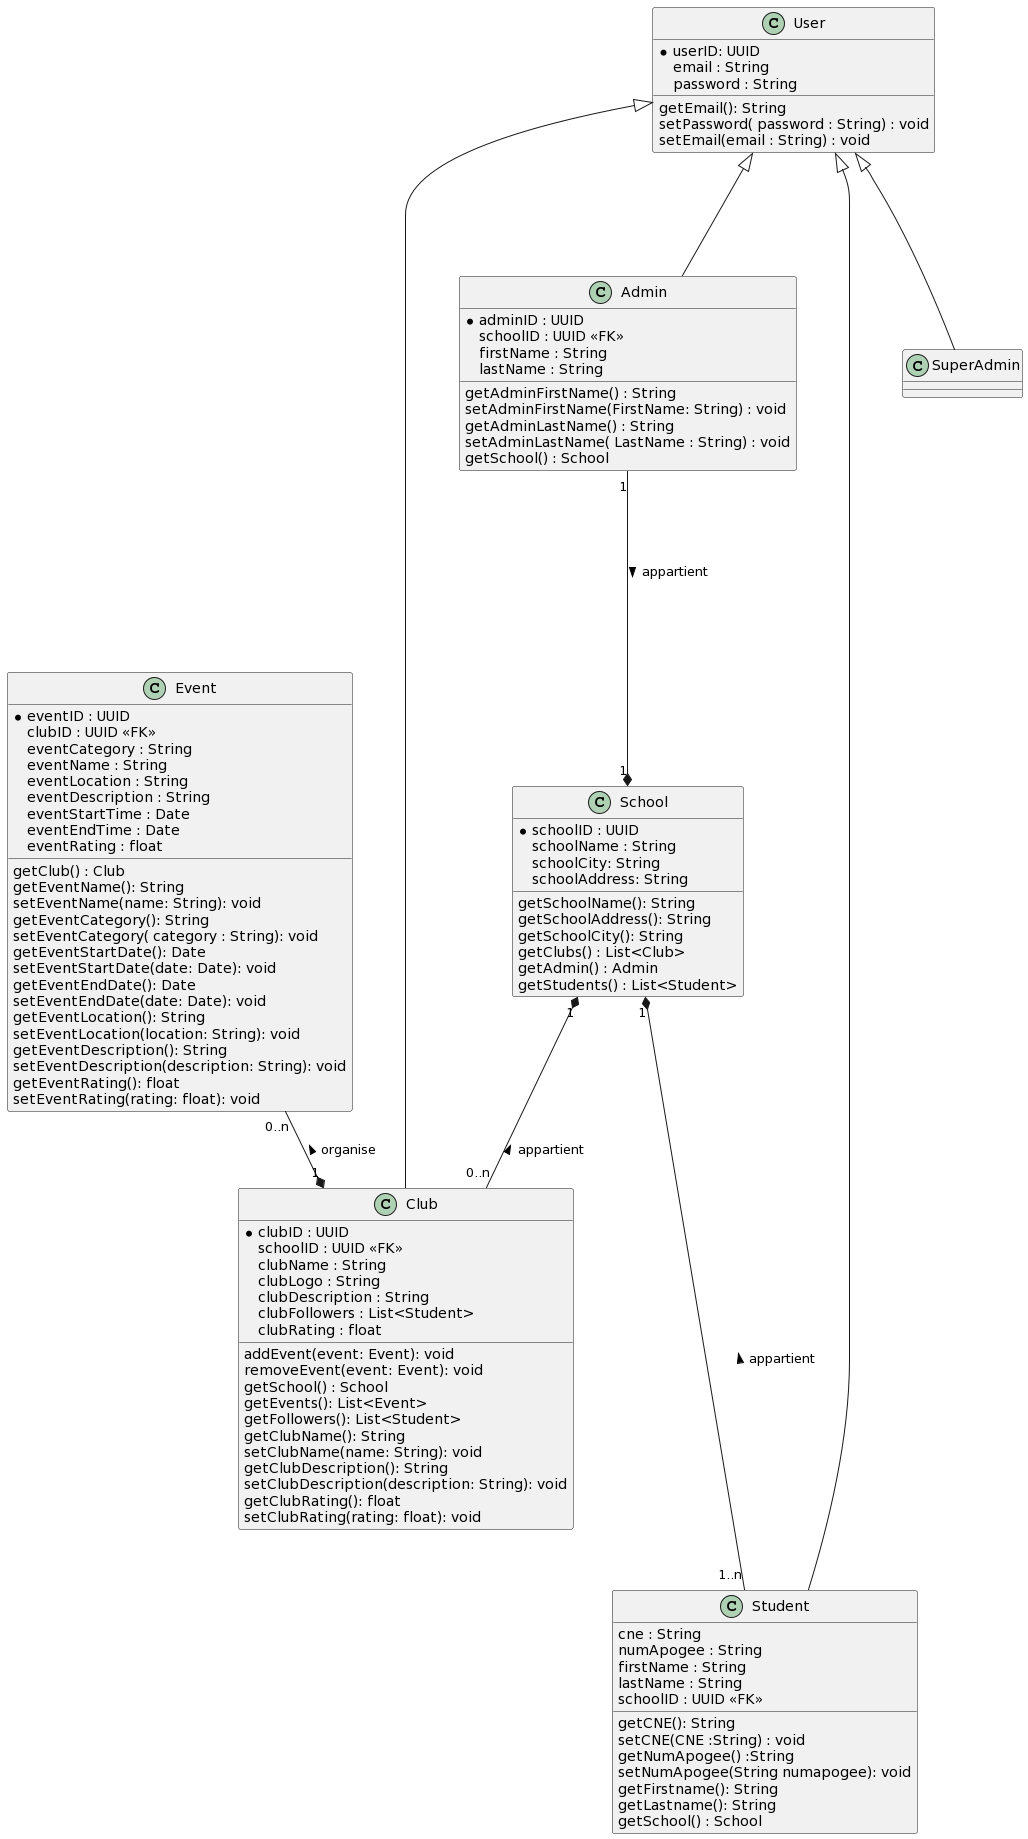

The diagram above was rendered by PlantUML. Its source (embedded in the PNG):
@startuml
class           School {
  *schoolID : UUID
  schoolName : String
  schoolCity: String
  schoolAddress: String
  getSchoolName(): String
  getSchoolAddress(): String
  getSchoolCity(): String
  getClubs() : List<Club>
  getAdmin() : Admin
  getStudents() : List<Student>
}
class           Event {
  *eventID : UUID
  clubID : UUID <<FK>>
  eventCategory : String
  eventName : String
  eventLocation : String
  eventDescription : String
  eventStartTime : Date 
  eventEndTime : Date
  eventRating : float
  getClub() : Club
  getEventName(): String 
  setEventName(name: String): void
  getEventCategory(): String
  setEventCategory( category : String): void
  getEventStartDate(): Date 
  setEventStartDate(date: Date): void 
  getEventEndDate(): Date 
  setEventEndDate(date: Date): void 
  getEventLocation(): String 
  setEventLocation(location: String): void
  getEventDescription(): String 
  setEventDescription(description: String): void
  getEventRating(): float
  setEventRating(rating: float): void
}

class   Club{
  *clubID : UUID
  schoolID : UUID <<FK>>
  clubName : String 
  clubLogo : String
  clubDescription : String
  clubFollowers : List<Student>
  clubRating : float
  addEvent(event: Event): void 
  removeEvent(event: Event): void
  getSchool() : School
  getEvents(): List<Event>
  getFollowers(): List<Student>
  getClubName(): String 
  setClubName(name: String): void 
  getClubDescription(): String 
  setClubDescription(description: String): void
  getClubRating(): float
  setClubRating(rating: float): void
}

class    User{
  *userID: UUID
  email : String
  password : String
  getEmail(): String
  setPassword( password : String) : void
  setEmail(email : String) : void
}

class           Admin {
  *adminID : UUID
  schoolID : UUID <<FK>>
  firstName : String
  lastName : String
  getAdminFirstName() : String
  setAdminFirstName(FirstName: String) : void
  getAdminLastName() : String
  setAdminLastName( LastName : String) : void
  getSchool() : School
}

class Student{
  cne : String
  numApogee : String
  firstName : String
  lastName : String
  schoolID : UUID <<FK>>
  getCNE(): String
  setCNE(CNE :String) : void
  getNumApogee() :String
  setNumApogee(String numapogee): void
  getFirstname(): String
  getLastname(): String
  getSchool() : School
}

class   SuperAdmin {
} 

User <|--- SuperAdmin 
User <|--- Admin 
User <|--- Student 
User <|--- Club

Event  "0..n" --* "1" Club : < organise
School "1" *-- "0..n" Club : < appartient
School "1" *--- "1..n" Student : < appartient
Admin "1" ----* "1" School : > appartient
@enduml